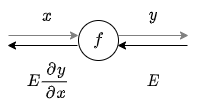

The diagram above was exported from draw.io. Its source (the exported page's mxGraphModel, read from the mxfile embedded in the PNG):
<mxGraphModel dx="892" dy="349" grid="1" gridSize="10" guides="1" tooltips="1" connect="1" arrows="1" fold="1" page="1" pageScale="1" pageWidth="827" pageHeight="1169" background="#FFFFFF" math="1" shadow="0">
  <root>
    <mxCell id="0" />
    <mxCell id="1" parent="0" />
    <mxCell id="2" value="" style="edgeStyle=orthogonalEdgeStyle;rounded=0;orthogonalLoop=1;jettySize=auto;html=1;fontSize=14;strokeColor=#808080;" parent="1" edge="1">
      <mxGeometry relative="1" as="geometry">
        <mxPoint x="571" y="735" as="sourcePoint" />
        <mxPoint x="641" y="735" as="targetPoint" />
      </mxGeometry>
    </mxCell>
    <mxCell id="3" value="" style="edgeStyle=orthogonalEdgeStyle;rounded=0;orthogonalLoop=1;jettySize=auto;html=1;fontSize=14;entryX=0;entryY=0.5;entryDx=0;entryDy=0;strokeColor=#808080;" parent="1" edge="1">
      <mxGeometry relative="1" as="geometry">
        <mxPoint x="751" y="735" as="targetPoint" />
        <mxPoint x="681" y="735" as="sourcePoint" />
      </mxGeometry>
    </mxCell>
    <mxCell id="4" value="`f`" style="ellipse;whiteSpace=wrap;html=1;aspect=fixed;fontSize=14;" parent="1" vertex="1">
      <mxGeometry x="641" y="720" width="40" height="40" as="geometry" />
    </mxCell>
    <mxCell id="5" value="" style="edgeStyle=orthogonalEdgeStyle;rounded=0;orthogonalLoop=1;jettySize=auto;html=1;fontSize=14;strokeColor=#000000;" parent="1" edge="1">
      <mxGeometry relative="1" as="geometry">
        <mxPoint x="640" y="745" as="sourcePoint" />
        <mxPoint x="570" y="745" as="targetPoint" />
      </mxGeometry>
    </mxCell>
    <mxCell id="6" value="" style="edgeStyle=orthogonalEdgeStyle;rounded=0;orthogonalLoop=1;jettySize=auto;html=1;fontSize=14;entryX=0;entryY=0.5;entryDx=0;entryDy=0;strokeColor=#000000;" parent="1" edge="1">
      <mxGeometry relative="1" as="geometry">
        <mxPoint x="680" y="745" as="targetPoint" />
        <mxPoint x="750" y="745" as="sourcePoint" />
      </mxGeometry>
    </mxCell>
    <mxCell id="7" value="&lt;span style=&quot;font-size: 14px ; white-space: nowrap&quot;&gt;`E \frac{∂y}{∂x}`&lt;/span&gt;" style="text;html=1;strokeColor=none;fillColor=none;align=center;verticalAlign=middle;whiteSpace=wrap;rounded=0;" parent="1" vertex="1">
      <mxGeometry x="571" y="755" width="80" height="50" as="geometry" />
    </mxCell>
    <mxCell id="8" value="&lt;span style=&quot;font-size: 14px ; white-space: nowrap&quot;&gt;`E`&lt;/span&gt;" style="text;html=1;strokeColor=none;fillColor=none;align=center;verticalAlign=middle;whiteSpace=wrap;rounded=0;" parent="1" vertex="1">
      <mxGeometry x="696" y="765" width="40" height="30" as="geometry" />
    </mxCell>
    <mxCell id="9" value="&lt;span style=&quot;font-size: 14px ; white-space: nowrap&quot;&gt;`x`&lt;/span&gt;" style="text;html=1;strokeColor=none;fillColor=none;align=center;verticalAlign=middle;whiteSpace=wrap;rounded=0;" parent="1" vertex="1">
      <mxGeometry x="590" y="700" width="40" height="30" as="geometry" />
    </mxCell>
    <mxCell id="10" value="&lt;span style=&quot;font-size: 14px ; white-space: nowrap&quot;&gt;`y`&lt;/span&gt;" style="text;html=1;strokeColor=none;fillColor=none;align=center;verticalAlign=middle;whiteSpace=wrap;rounded=0;" parent="1" vertex="1">
      <mxGeometry x="696" y="700" width="40" height="30" as="geometry" />
    </mxCell>
  </root>
</mxGraphModel>